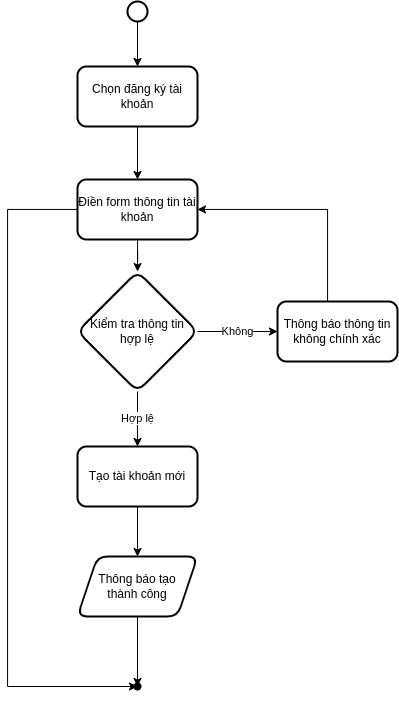

The diagram above was exported from draw.io. Its source (the exported page's mxGraphModel, read from the mxfile embedded in the PNG):
<mxGraphModel dx="1021" dy="714" grid="1" gridSize="10" guides="1" tooltips="1" connect="1" arrows="1" fold="1" page="1" pageScale="1" pageWidth="850" pageHeight="1100" math="0" shadow="0">
  <root>
    <mxCell id="0" />
    <mxCell id="1" parent="0" />
    <mxCell id="JiIWZ09Vbg2_bpkrIHFX-3" value="" style="edgeStyle=orthogonalEdgeStyle;rounded=0;orthogonalLoop=1;jettySize=auto;html=1;" edge="1" parent="1" source="JiIWZ09Vbg2_bpkrIHFX-1" target="JiIWZ09Vbg2_bpkrIHFX-2">
      <mxGeometry relative="1" as="geometry" />
    </mxCell>
    <mxCell id="JiIWZ09Vbg2_bpkrIHFX-1" value="" style="strokeWidth=2;html=1;shape=mxgraph.flowchart.start_2;whiteSpace=wrap;aspect=fixed;" vertex="1" parent="1">
      <mxGeometry x="320" y="35" width="20" height="20" as="geometry" />
    </mxCell>
    <mxCell id="JiIWZ09Vbg2_bpkrIHFX-5" value="" style="edgeStyle=orthogonalEdgeStyle;rounded=0;orthogonalLoop=1;jettySize=auto;html=1;" edge="1" parent="1" source="JiIWZ09Vbg2_bpkrIHFX-2" target="JiIWZ09Vbg2_bpkrIHFX-4">
      <mxGeometry relative="1" as="geometry" />
    </mxCell>
    <mxCell id="JiIWZ09Vbg2_bpkrIHFX-2" value="Chọn đăng ký tài khoản" style="rounded=1;whiteSpace=wrap;html=1;strokeWidth=2;" vertex="1" parent="1">
      <mxGeometry x="270" y="100" width="120" height="60" as="geometry" />
    </mxCell>
    <mxCell id="JiIWZ09Vbg2_bpkrIHFX-8" value="" style="edgeStyle=orthogonalEdgeStyle;rounded=0;orthogonalLoop=1;jettySize=auto;html=1;" edge="1" parent="1" source="JiIWZ09Vbg2_bpkrIHFX-4" target="JiIWZ09Vbg2_bpkrIHFX-7">
      <mxGeometry relative="1" as="geometry" />
    </mxCell>
    <mxCell id="JiIWZ09Vbg2_bpkrIHFX-24" style="edgeStyle=orthogonalEdgeStyle;rounded=0;orthogonalLoop=1;jettySize=auto;html=1;" edge="1" parent="1" source="JiIWZ09Vbg2_bpkrIHFX-4" target="JiIWZ09Vbg2_bpkrIHFX-22">
      <mxGeometry relative="1" as="geometry">
        <Array as="points">
          <mxPoint x="200" y="243" />
          <mxPoint x="200" y="719.9999999999998" />
        </Array>
      </mxGeometry>
    </mxCell>
    <mxCell id="JiIWZ09Vbg2_bpkrIHFX-4" value="Điền form thông tin tài khoản" style="whiteSpace=wrap;html=1;rounded=1;strokeWidth=2;" vertex="1" parent="1">
      <mxGeometry x="270" y="213" width="120" height="60" as="geometry" />
    </mxCell>
    <mxCell id="JiIWZ09Vbg2_bpkrIHFX-12" value="Hợp lệ" style="edgeStyle=orthogonalEdgeStyle;rounded=0;orthogonalLoop=1;jettySize=auto;html=1;" edge="1" parent="1" source="JiIWZ09Vbg2_bpkrIHFX-7" target="JiIWZ09Vbg2_bpkrIHFX-11">
      <mxGeometry relative="1" as="geometry" />
    </mxCell>
    <mxCell id="JiIWZ09Vbg2_bpkrIHFX-15" value="Không" style="edgeStyle=orthogonalEdgeStyle;rounded=0;orthogonalLoop=1;jettySize=auto;html=1;" edge="1" parent="1" source="JiIWZ09Vbg2_bpkrIHFX-7" target="JiIWZ09Vbg2_bpkrIHFX-14">
      <mxGeometry relative="1" as="geometry" />
    </mxCell>
    <mxCell id="JiIWZ09Vbg2_bpkrIHFX-7" value="Kiểm tra thông tin hợp lệ" style="rhombus;whiteSpace=wrap;html=1;rounded=1;strokeWidth=2;aspect=fixed;" vertex="1" parent="1">
      <mxGeometry x="270" y="305" width="120" height="120" as="geometry" />
    </mxCell>
    <mxCell id="JiIWZ09Vbg2_bpkrIHFX-21" value="" style="edgeStyle=orthogonalEdgeStyle;rounded=0;orthogonalLoop=1;jettySize=auto;html=1;" edge="1" parent="1" source="JiIWZ09Vbg2_bpkrIHFX-11" target="JiIWZ09Vbg2_bpkrIHFX-20">
      <mxGeometry relative="1" as="geometry" />
    </mxCell>
    <mxCell id="JiIWZ09Vbg2_bpkrIHFX-11" value="Tạo tài khoản mới" style="rounded=1;whiteSpace=wrap;html=1;strokeWidth=2;" vertex="1" parent="1">
      <mxGeometry x="270" y="480" width="120" height="60" as="geometry" />
    </mxCell>
    <mxCell id="JiIWZ09Vbg2_bpkrIHFX-19" style="edgeStyle=orthogonalEdgeStyle;rounded=0;orthogonalLoop=1;jettySize=auto;html=1;" edge="1" parent="1" source="JiIWZ09Vbg2_bpkrIHFX-14" target="JiIWZ09Vbg2_bpkrIHFX-4">
      <mxGeometry relative="1" as="geometry">
        <Array as="points">
          <mxPoint x="520" y="243" />
        </Array>
      </mxGeometry>
    </mxCell>
    <mxCell id="JiIWZ09Vbg2_bpkrIHFX-14" value="Thông báo thông tin không chính xác" style="rounded=1;whiteSpace=wrap;html=1;strokeWidth=2;" vertex="1" parent="1">
      <mxGeometry x="470" y="335" width="120" height="60" as="geometry" />
    </mxCell>
    <mxCell id="JiIWZ09Vbg2_bpkrIHFX-23" value="" style="edgeStyle=orthogonalEdgeStyle;rounded=0;orthogonalLoop=1;jettySize=auto;html=1;" edge="1" parent="1" source="JiIWZ09Vbg2_bpkrIHFX-20" target="JiIWZ09Vbg2_bpkrIHFX-22">
      <mxGeometry relative="1" as="geometry" />
    </mxCell>
    <mxCell id="JiIWZ09Vbg2_bpkrIHFX-20" value="Thông báo tạo&lt;br&gt;thành công" style="shape=parallelogram;perimeter=parallelogramPerimeter;whiteSpace=wrap;html=1;fixedSize=1;rounded=1;strokeWidth=2;" vertex="1" parent="1">
      <mxGeometry x="270" y="590" width="120" height="60" as="geometry" />
    </mxCell>
    <mxCell id="JiIWZ09Vbg2_bpkrIHFX-22" value="" style="shape=waypoint;sketch=0;size=6;pointerEvents=1;points=[];fillColor=default;resizable=0;rotatable=0;perimeter=centerPerimeter;snapToPoint=1;rounded=1;strokeWidth=2;fontSize=20;" vertex="1" parent="1">
      <mxGeometry x="310" y="700" width="40" height="40" as="geometry" />
    </mxCell>
  </root>
</mxGraphModel>